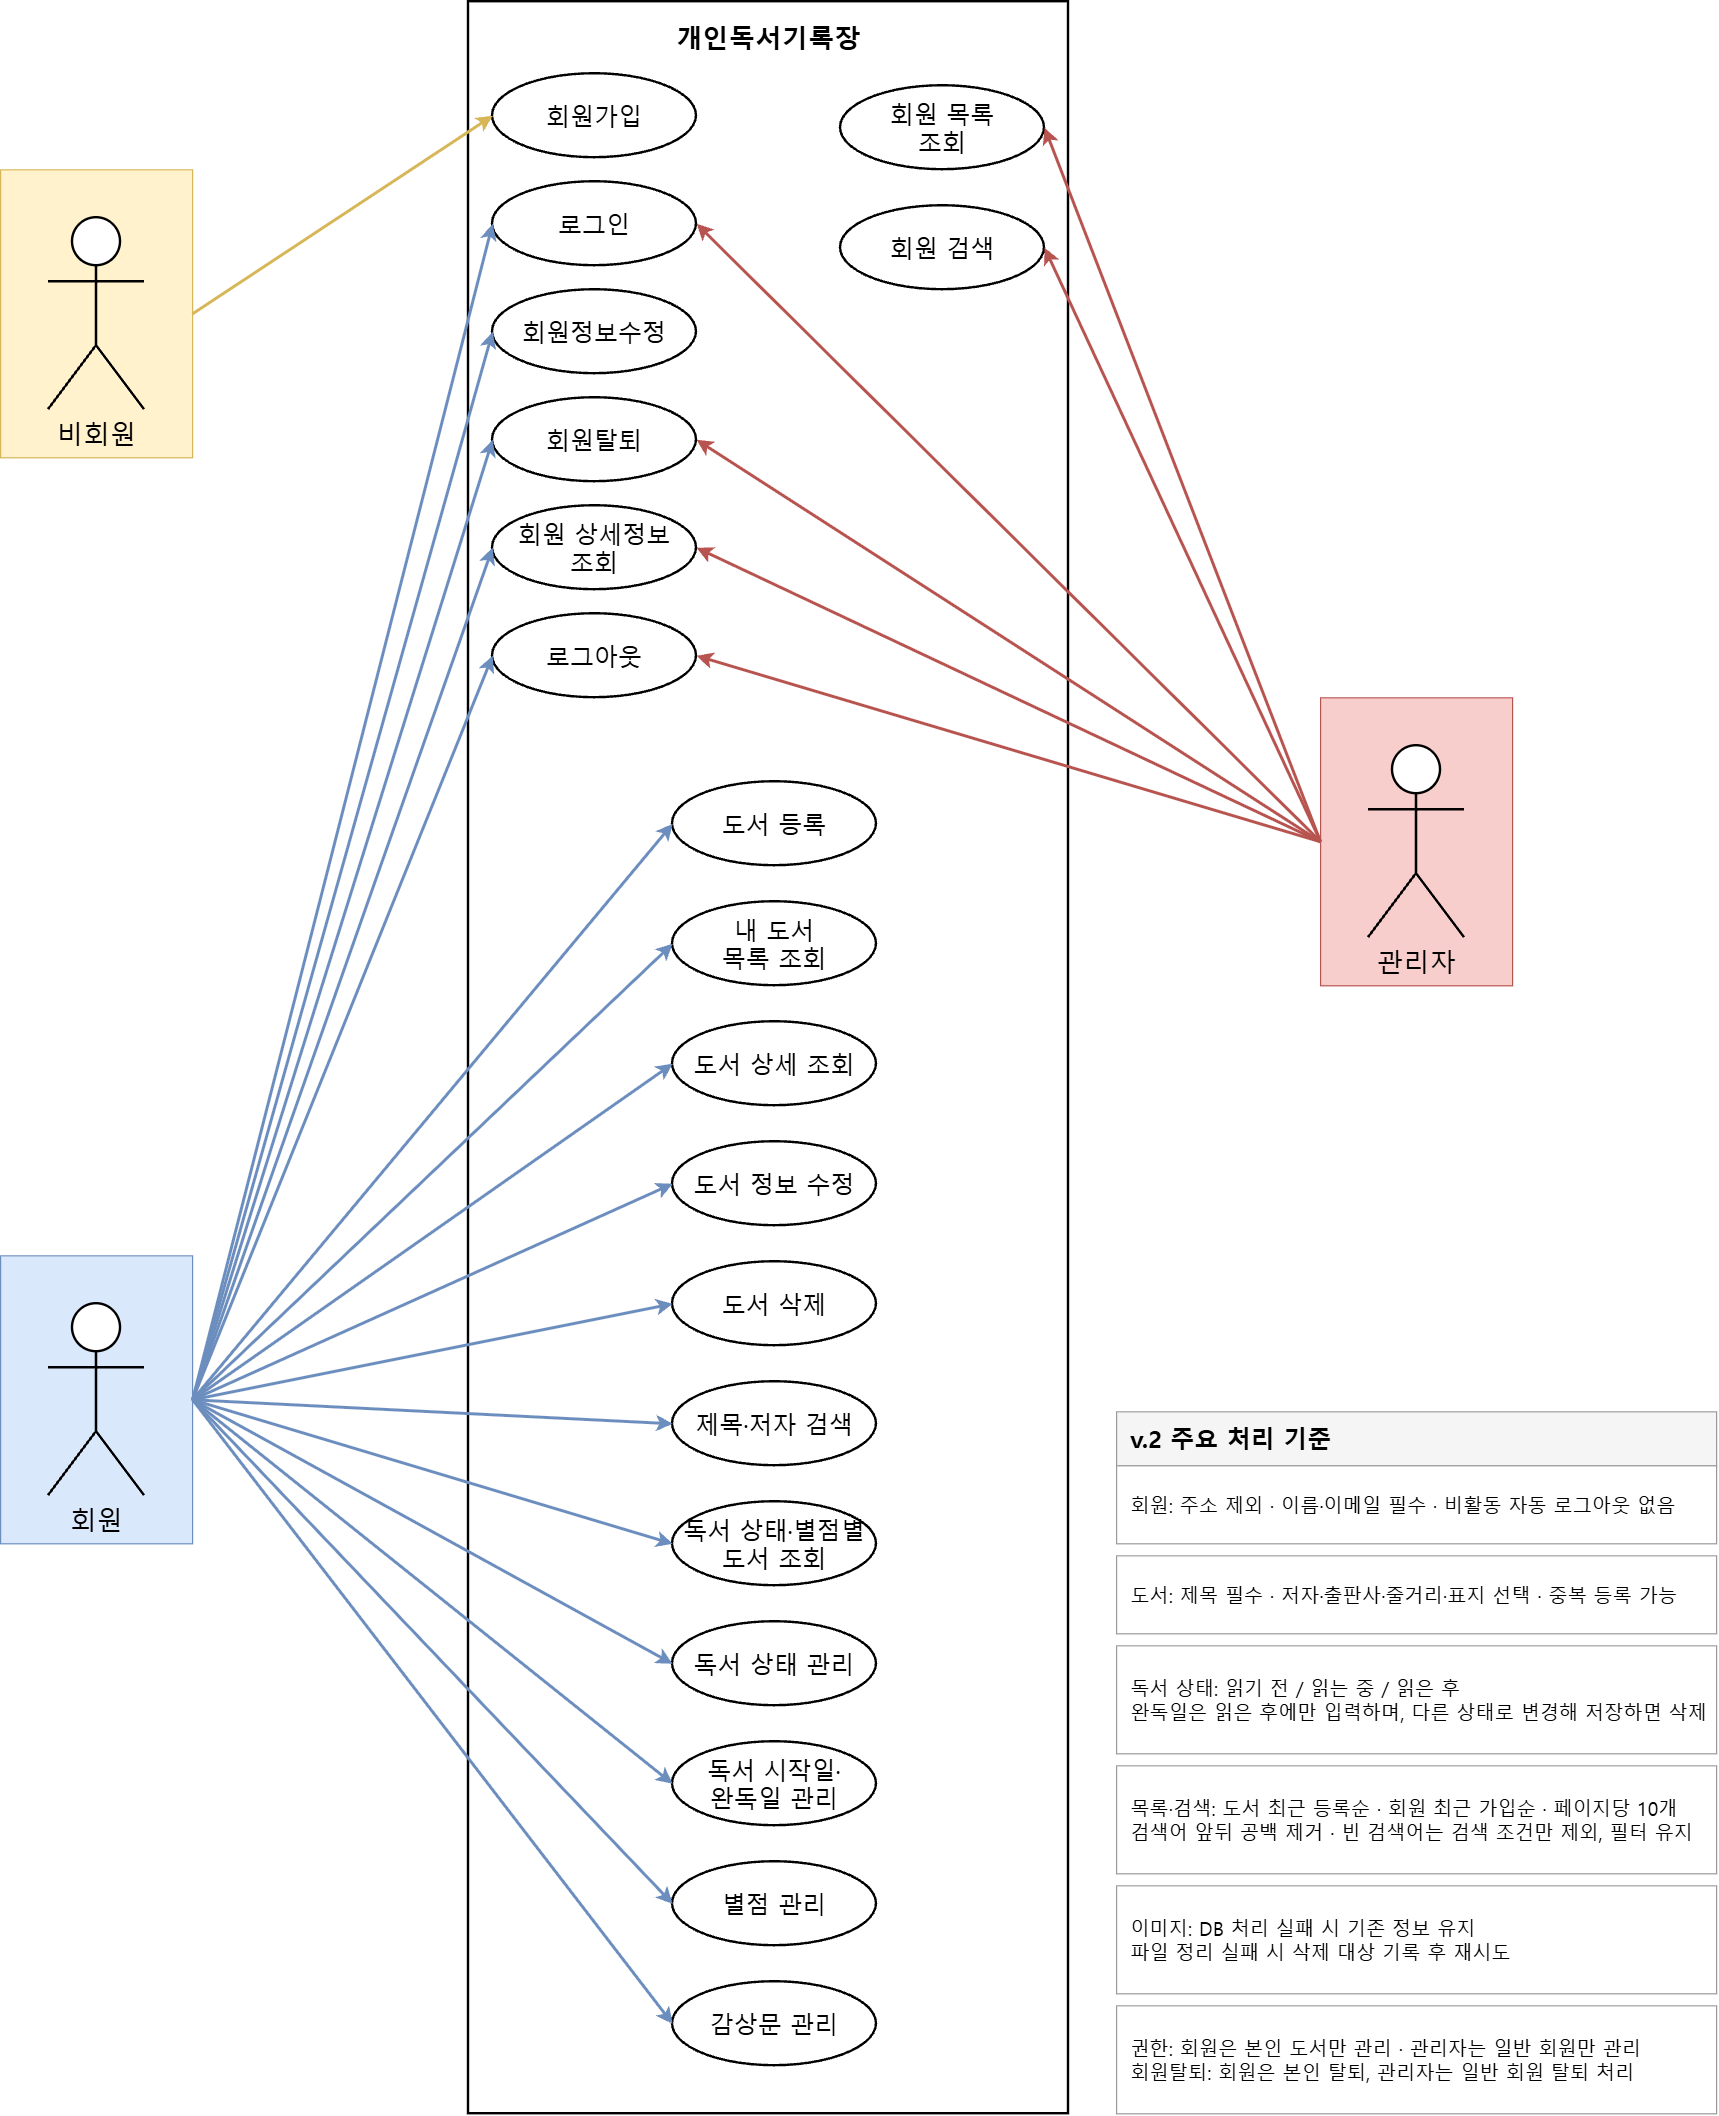

The diagram above was exported from draw.io. Its source (the exported page's mxGraphModel, read from the mxfile embedded in the PNG):
<mxGraphModel dx="4285" dy="2252" grid="1" gridSize="10" guides="1" tooltips="1" connect="1" arrows="1" fold="1" page="0" pageScale="1" pageWidth="1600" pageHeight="1800" math="0" shadow="0" adaptiveColors="auto">
  <root>
    <mxCell id="0" />
    <mxCell id="1" parent="0" />
    <mxCell id="system" parent="1" style="container=1;pointerEvents=0;fillColor=#ffffff;strokeColor=#000000;strokeWidth=2;verticalAlign=top;spacingTop=10;fontSize=22;fontFamily=Malgun Gothic;fontStyle=1;html=1;" value="개인독서기록장" vertex="1">
      <mxGeometry height="1760" width="500" x="600" y="20" as="geometry" />
    </mxCell>
    <mxCell id="u1" parent="system" style="ellipse;whiteSpace=wrap;fillColor=#ffffff;strokeColor=#000000;strokeWidth=2;fontSize=20;fontFamily=Malgun Gothic;html=1;" value="회원가입" vertex="1">
      <mxGeometry height="70" width="170" x="20" y="60" as="geometry" />
    </mxCell>
    <mxCell id="u2" parent="system" style="ellipse;whiteSpace=wrap;fillColor=#ffffff;strokeColor=#000000;strokeWidth=2;fontSize=20;fontFamily=Malgun Gothic;html=1;" value="로그인" vertex="1">
      <mxGeometry height="70" width="170" x="20" y="150" as="geometry" />
    </mxCell>
    <mxCell id="u5" parent="system" style="ellipse;whiteSpace=wrap;fillColor=#ffffff;strokeColor=#000000;strokeWidth=2;fontSize=20;fontFamily=Malgun Gothic;html=1;" value="회원정보수정" vertex="1">
      <mxGeometry height="70" width="170" x="20" y="240" as="geometry" />
    </mxCell>
    <mxCell id="u6" parent="system" style="ellipse;whiteSpace=wrap;fillColor=#ffffff;strokeColor=#000000;strokeWidth=2;fontSize=20;fontFamily=Malgun Gothic;html=1;" value="회원탈퇴" vertex="1">
      <mxGeometry height="70" width="170" x="20" y="330" as="geometry" />
    </mxCell>
    <mxCell id="u4" parent="system" style="ellipse;whiteSpace=wrap;fillColor=#ffffff;strokeColor=#000000;strokeWidth=2;fontSize=20;fontFamily=Malgun Gothic;html=1;" value="회원 상세정보&lt;br&gt;조회" vertex="1">
      <mxGeometry height="70" width="170" x="20" y="420" as="geometry" />
    </mxCell>
    <mxCell id="u3" parent="system" style="ellipse;whiteSpace=wrap;fillColor=#ffffff;strokeColor=#000000;strokeWidth=2;fontSize=20;fontFamily=Malgun Gothic;html=1;" value="로그아웃" vertex="1">
      <mxGeometry height="70" width="170" x="20" y="510" as="geometry" />
    </mxCell>
    <mxCell id="u7" parent="system" style="ellipse;whiteSpace=wrap;fillColor=#ffffff;strokeColor=#000000;strokeWidth=2;fontSize=20;fontFamily=Malgun Gothic;html=1;" value="회원 목록&lt;br&gt;조회" vertex="1">
      <mxGeometry height="70" width="170" x="310" y="70" as="geometry" />
    </mxCell>
    <mxCell id="u8" parent="system" style="ellipse;whiteSpace=wrap;fillColor=#ffffff;strokeColor=#000000;strokeWidth=2;fontSize=20;fontFamily=Malgun Gothic;html=1;" value="회원 검색" vertex="1">
      <mxGeometry height="70" width="170" x="310" y="170" as="geometry" />
    </mxCell>
    <mxCell id="b1" parent="system" style="ellipse;whiteSpace=wrap;fillColor=#ffffff;strokeColor=#000000;strokeWidth=2;fontSize=20;fontFamily=Malgun Gothic;html=1;" value="도서 등록" vertex="1">
      <mxGeometry height="70" width="170" x="170" y="650" as="geometry" />
    </mxCell>
    <mxCell id="b2" parent="system" style="ellipse;whiteSpace=wrap;fillColor=#ffffff;strokeColor=#000000;strokeWidth=2;fontSize=20;fontFamily=Malgun Gothic;html=1;" value="내 도서&lt;br&gt;목록 조회" vertex="1">
      <mxGeometry height="70" width="170" x="170" y="750" as="geometry" />
    </mxCell>
    <mxCell id="b3" parent="system" style="ellipse;whiteSpace=wrap;fillColor=#ffffff;strokeColor=#000000;strokeWidth=2;fontSize=20;fontFamily=Malgun Gothic;html=1;" value="도서 상세 조회" vertex="1">
      <mxGeometry height="70" width="170" x="170" y="850" as="geometry" />
    </mxCell>
    <mxCell id="b4" parent="system" style="ellipse;whiteSpace=wrap;fillColor=#ffffff;strokeColor=#000000;strokeWidth=2;fontSize=20;fontFamily=Malgun Gothic;html=1;" value="도서 정보 수정" vertex="1">
      <mxGeometry height="70" width="170" x="170" y="950" as="geometry" />
    </mxCell>
    <mxCell id="b5" parent="system" style="ellipse;whiteSpace=wrap;fillColor=#ffffff;strokeColor=#000000;strokeWidth=2;fontSize=20;fontFamily=Malgun Gothic;html=1;" value="도서 삭제" vertex="1">
      <mxGeometry height="70" width="170" x="170" y="1050" as="geometry" />
    </mxCell>
    <mxCell id="b6" parent="system" style="ellipse;whiteSpace=wrap;fillColor=#ffffff;strokeColor=#000000;strokeWidth=2;fontSize=20;fontFamily=Malgun Gothic;html=1;" value="제목·저자 검색" vertex="1">
      <mxGeometry height="70" width="170" x="170" y="1150" as="geometry" />
    </mxCell>
    <mxCell id="b7" parent="system" style="ellipse;whiteSpace=wrap;fillColor=#ffffff;strokeColor=#000000;strokeWidth=2;fontSize=20;fontFamily=Malgun Gothic;html=1;" value="독서 상태·별점별&lt;br&gt;도서 조회" vertex="1">
      <mxGeometry height="70" width="170" x="170" y="1250" as="geometry" />
    </mxCell>
    <mxCell id="b8" parent="system" style="ellipse;whiteSpace=wrap;fillColor=#ffffff;strokeColor=#000000;strokeWidth=2;fontSize=20;fontFamily=Malgun Gothic;html=1;" value="독서 상태 관리" vertex="1">
      <mxGeometry height="70" width="170" x="170" y="1350" as="geometry" />
    </mxCell>
    <mxCell id="b9" parent="system" style="ellipse;whiteSpace=wrap;fillColor=#ffffff;strokeColor=#000000;strokeWidth=2;fontSize=20;fontFamily=Malgun Gothic;html=1;" value="독서 시작일·&lt;br&gt;완독일 관리" vertex="1">
      <mxGeometry height="70" width="170" x="170" y="1450" as="geometry" />
    </mxCell>
    <mxCell id="b10" parent="system" style="ellipse;whiteSpace=wrap;fillColor=#ffffff;strokeColor=#000000;strokeWidth=2;fontSize=20;fontFamily=Malgun Gothic;html=1;" value="별점 관리" vertex="1">
      <mxGeometry height="70" width="170" x="170" y="1550" as="geometry" />
    </mxCell>
    <mxCell id="b11" parent="system" style="ellipse;whiteSpace=wrap;fillColor=#ffffff;strokeColor=#000000;strokeWidth=2;fontSize=20;fontFamily=Malgun Gothic;html=1;" value="감상문 관리" vertex="1">
      <mxGeometry height="70" width="170" x="170" y="1650" as="geometry" />
    </mxCell>
    <mxCell id="guest" parent="1" style="container=1;pointerEvents=0;fillColor=#fff2cc;strokeColor=#d6b656;strokeWidth=1;html=1;" value="" vertex="1">
      <mxGeometry height="240" width="160" x="210" y="160" as="geometry" />
    </mxCell>
    <mxCell id="guestActor" parent="guest" style="shape=umlActor;verticalLabelPosition=bottom;verticalAlign=top;fillColor=#ffffff;strokeColor=#000000;strokeWidth=2;fontSize=22;fontFamily=Malgun Gothic;html=1;" value="비회원" vertex="1">
      <mxGeometry height="160" width="80" x="40" y="40" as="geometry" />
    </mxCell>
    <mxCell id="member" parent="1" style="container=1;pointerEvents=0;fillColor=#dae8fc;strokeColor=#6c8ebf;strokeWidth=1;html=1;" value="" vertex="1">
      <mxGeometry height="240" width="160" x="210" y="1065" as="geometry" />
    </mxCell>
    <mxCell id="memberActor" parent="member" style="shape=umlActor;verticalLabelPosition=bottom;verticalAlign=top;fillColor=#ffffff;strokeColor=#000000;strokeWidth=2;fontSize=22;fontFamily=Malgun Gothic;html=1;" value="회원" vertex="1">
      <mxGeometry height="160" width="80" x="40" y="40" as="geometry" />
    </mxCell>
    <mxCell id="admin" parent="1" style="container=1;pointerEvents=0;fillColor=#f8cecc;strokeColor=#b85450;strokeWidth=1;html=1;" value="" vertex="1">
      <mxGeometry height="240" width="160" x="1310" y="600" as="geometry" />
    </mxCell>
    <mxCell id="adminActor" parent="admin" style="shape=umlActor;verticalLabelPosition=bottom;verticalAlign=top;fillColor=#ffffff;strokeColor=#000000;strokeWidth=2;fontSize=22;fontFamily=Malgun Gothic;html=1;" value="관리자" vertex="1">
      <mxGeometry height="160" width="80" x="40" y="40" as="geometry" />
    </mxCell>
    <mxCell id="edge1" edge="1" parent="1" source="guest" style="html=1;endArrow=classic;endFill=1;strokeColor=#d6b656;strokeWidth=2.5;exitX=1;exitY=0.5;exitPerimeter=0;entryX=0;entryY=0.5;entryPerimeter=0;" target="u1">
      <mxGeometry relative="1" as="geometry" />
    </mxCell>
    <mxCell id="edge2" edge="1" parent="1" source="member" style="html=1;endArrow=classic;endFill=1;strokeColor=#6c8ebf;strokeWidth=2.5;exitX=1;exitY=0.5;exitPerimeter=0;entryX=0;entryY=0.5;entryPerimeter=0;" target="u2">
      <mxGeometry relative="1" as="geometry" />
    </mxCell>
    <mxCell id="edge3" edge="1" parent="1" source="member" style="html=1;endArrow=classic;endFill=1;strokeColor=#6c8ebf;strokeWidth=2.5;exitX=1;exitY=0.5;exitPerimeter=0;entryX=0;entryY=0.5;entryPerimeter=0;" target="u3">
      <mxGeometry relative="1" as="geometry" />
    </mxCell>
    <mxCell id="edge4" edge="1" parent="1" source="member" style="html=1;endArrow=classic;endFill=1;strokeColor=#6c8ebf;strokeWidth=2.5;exitX=1;exitY=0.5;exitPerimeter=0;entryX=0;entryY=0.5;entryPerimeter=0;" target="u4">
      <mxGeometry relative="1" as="geometry" />
    </mxCell>
    <mxCell id="edge5" edge="1" parent="1" source="member" style="html=1;endArrow=classic;endFill=1;strokeColor=#6c8ebf;strokeWidth=2.5;exitX=1;exitY=0.5;exitPerimeter=0;entryX=0;entryY=0.5;entryPerimeter=0;" target="u5">
      <mxGeometry relative="1" as="geometry" />
    </mxCell>
    <mxCell id="edge6" edge="1" parent="1" source="member" style="html=1;endArrow=classic;endFill=1;strokeColor=#6c8ebf;strokeWidth=2.5;exitX=1;exitY=0.5;exitPerimeter=0;entryX=0;entryY=0.5;entryPerimeter=0;" target="u6">
      <mxGeometry relative="1" as="geometry" />
    </mxCell>
    <mxCell id="edge7" edge="1" parent="1" source="member" style="html=1;endArrow=classic;endFill=1;strokeColor=#6c8ebf;strokeWidth=2.5;exitX=1;exitY=0.5;exitPerimeter=0;entryX=0;entryY=0.5;entryPerimeter=0;" target="b1">
      <mxGeometry relative="1" as="geometry" />
    </mxCell>
    <mxCell id="edge8" edge="1" parent="1" source="member" style="html=1;endArrow=classic;endFill=1;strokeColor=#6c8ebf;strokeWidth=2.5;exitX=1;exitY=0.5;exitPerimeter=0;entryX=0;entryY=0.5;entryPerimeter=0;" target="b2">
      <mxGeometry relative="1" as="geometry" />
    </mxCell>
    <mxCell id="edge9" edge="1" parent="1" source="member" style="html=1;endArrow=classic;endFill=1;strokeColor=#6c8ebf;strokeWidth=2.5;exitX=1;exitY=0.5;exitPerimeter=0;entryX=0;entryY=0.5;entryPerimeter=0;" target="b3">
      <mxGeometry relative="1" as="geometry" />
    </mxCell>
    <mxCell id="edge10" edge="1" parent="1" source="member" style="html=1;endArrow=classic;endFill=1;strokeColor=#6c8ebf;strokeWidth=2.5;exitX=1;exitY=0.5;exitPerimeter=0;entryX=0;entryY=0.5;entryPerimeter=0;" target="b4">
      <mxGeometry relative="1" as="geometry" />
    </mxCell>
    <mxCell id="edge11" edge="1" parent="1" source="member" style="html=1;endArrow=classic;endFill=1;strokeColor=#6c8ebf;strokeWidth=2.5;exitX=1;exitY=0.5;exitPerimeter=0;entryX=0;entryY=0.5;entryPerimeter=0;" target="b5">
      <mxGeometry relative="1" as="geometry" />
    </mxCell>
    <mxCell id="edge12" edge="1" parent="1" source="member" style="html=1;endArrow=classic;endFill=1;strokeColor=#6c8ebf;strokeWidth=2.5;exitX=1;exitY=0.5;exitPerimeter=0;entryX=0;entryY=0.5;entryPerimeter=0;" target="b6">
      <mxGeometry relative="1" as="geometry" />
    </mxCell>
    <mxCell id="edge13" edge="1" parent="1" source="member" style="html=1;endArrow=classic;endFill=1;strokeColor=#6c8ebf;strokeWidth=2.5;exitX=1;exitY=0.5;exitPerimeter=0;entryX=0;entryY=0.5;entryPerimeter=0;" target="b7">
      <mxGeometry relative="1" as="geometry" />
    </mxCell>
    <mxCell id="edge14" edge="1" parent="1" source="member" style="html=1;endArrow=classic;endFill=1;strokeColor=#6c8ebf;strokeWidth=2.5;exitX=1;exitY=0.5;exitPerimeter=0;entryX=0;entryY=0.5;entryPerimeter=0;" target="b8">
      <mxGeometry relative="1" as="geometry" />
    </mxCell>
    <mxCell id="edge15" edge="1" parent="1" source="member" style="html=1;endArrow=classic;endFill=1;strokeColor=#6c8ebf;strokeWidth=2.5;exitX=1;exitY=0.5;exitPerimeter=0;entryX=0;entryY=0.5;entryPerimeter=0;" target="b9">
      <mxGeometry relative="1" as="geometry" />
    </mxCell>
    <mxCell id="edge16" edge="1" parent="1" source="member" style="html=1;endArrow=classic;endFill=1;strokeColor=#6c8ebf;strokeWidth=2.5;exitX=1;exitY=0.5;exitPerimeter=0;entryX=0;entryY=0.5;entryPerimeter=0;" target="b10">
      <mxGeometry relative="1" as="geometry" />
    </mxCell>
    <mxCell id="edge17" edge="1" parent="1" source="member" style="html=1;endArrow=classic;endFill=1;strokeColor=#6c8ebf;strokeWidth=2.5;exitX=1;exitY=0.5;exitPerimeter=0;entryX=0;entryY=0.5;entryPerimeter=0;" target="b11">
      <mxGeometry relative="1" as="geometry" />
    </mxCell>
    <mxCell id="edge18" edge="1" parent="1" source="admin" style="html=1;endArrow=classic;endFill=1;strokeColor=#b85450;strokeWidth=2.5;exitX=0;exitY=0.5;exitPerimeter=0;entryX=1;entryY=0.5;entryPerimeter=0;" target="u2">
      <mxGeometry relative="1" as="geometry" />
    </mxCell>
    <mxCell id="edge19" edge="1" parent="1" source="admin" style="html=1;endArrow=classic;endFill=1;strokeColor=#b85450;strokeWidth=2.5;exitX=0;exitY=0.5;exitPerimeter=0;entryX=1;entryY=0.5;entryPerimeter=0;" target="u3">
      <mxGeometry relative="1" as="geometry" />
    </mxCell>
    <mxCell id="edge20" edge="1" parent="1" source="admin" style="html=1;endArrow=classic;endFill=1;strokeColor=#b85450;strokeWidth=2.5;exitX=0;exitY=0.5;exitPerimeter=0;entryX=1;entryY=0.5;entryPerimeter=0;" target="u4">
      <mxGeometry relative="1" as="geometry" />
    </mxCell>
    <mxCell id="edge21" edge="1" parent="1" source="admin" style="html=1;endArrow=classic;endFill=1;strokeColor=#b85450;strokeWidth=2.5;exitX=0;exitY=0.5;exitPerimeter=0;entryX=1;entryY=0.5;entryPerimeter=0;" target="u6">
      <mxGeometry relative="1" as="geometry" />
    </mxCell>
    <mxCell id="edge22" edge="1" parent="1" source="admin" style="html=1;endArrow=classic;endFill=1;strokeColor=#b85450;strokeWidth=2.5;exitX=0;exitY=0.5;exitPerimeter=0;entryX=1;entryY=0.5;entryPerimeter=0;" target="u7">
      <mxGeometry relative="1" as="geometry" />
    </mxCell>
    <mxCell id="edge23" edge="1" parent="1" source="admin" style="html=1;endArrow=classic;endFill=1;strokeColor=#b85450;strokeWidth=2.5;exitX=0;exitY=0.5;exitPerimeter=0;entryX=1;entryY=0.5;entryPerimeter=0;" target="u8">
      <mxGeometry relative="1" as="geometry" />
    </mxCell>
    <mxCell id="note-v2-header" parent="1" style="rounded=0;whiteSpace=wrap;html=1;align=left;verticalAlign=middle;spacingLeft=10;fillColor=#ffffff;strokeColor=#999999;fontFamily=Malgun Gothic;fontSize=20;fontStyle=1;fillColor=#f5f5f5;" value="v.2 주요 처리 기준" vertex="1">
      <mxGeometry height="45" width="500" x="1140" y="1195" as="geometry" />
    </mxCell>
    <mxCell id="note-v2-1" parent="1" style="rounded=0;whiteSpace=wrap;html=1;align=left;verticalAlign=middle;spacingLeft=10;fillColor=#ffffff;strokeColor=#999999;fontFamily=Malgun Gothic;fontSize=16;" value="회원: 주소 제외 · 이름·이메일 필수 · 비활동 자동 로그아웃 없음" vertex="1">
      <mxGeometry height="65" width="500" x="1140" y="1240" as="geometry" />
    </mxCell>
    <mxCell id="note-v2-2" parent="1" style="rounded=0;whiteSpace=wrap;html=1;align=left;verticalAlign=middle;spacingLeft=10;fillColor=#ffffff;strokeColor=#999999;fontFamily=Malgun Gothic;fontSize=16;" value="도서: 제목 필수 · 저자·출판사·줄거리·표지 선택 · 중복 등록 가능" vertex="1">
      <mxGeometry height="65" width="500" x="1140" y="1315" as="geometry" />
    </mxCell>
    <mxCell id="note-v2-3" parent="1" style="rounded=0;whiteSpace=wrap;html=1;align=left;verticalAlign=middle;spacingLeft=10;fillColor=#ffffff;strokeColor=#999999;fontFamily=Malgun Gothic;fontSize=16;" value="독서 상태: 읽기 전 / 읽는 중 / 읽은 후&#10;완독일은 읽은 후에만 입력하며, 다른 상태로 변경해 저장하면 삭제" vertex="1">
      <mxGeometry height="90" width="500" x="1140" y="1390" as="geometry" />
    </mxCell>
    <mxCell id="note-v2-4" parent="1" style="rounded=0;whiteSpace=wrap;html=1;align=left;verticalAlign=middle;spacingLeft=10;fillColor=#ffffff;strokeColor=#999999;fontFamily=Malgun Gothic;fontSize=16;" value="목록·검색: 도서 최근 등록순 · 회원 최근 가입순 · 페이지당 10개&#10;검색어 앞뒤 공백 제거 · 빈 검색어는 검색 조건만 제외, 필터 유지" vertex="1">
      <mxGeometry height="90" width="500" x="1140" y="1490" as="geometry" />
    </mxCell>
    <mxCell id="note-v2-5" parent="1" style="rounded=0;whiteSpace=wrap;html=1;align=left;verticalAlign=middle;spacingLeft=10;fillColor=#ffffff;strokeColor=#999999;fontFamily=Malgun Gothic;fontSize=16;" value="이미지: DB 처리 실패 시 기존 정보 유지&#10;파일 정리 실패 시 삭제 대상 기록 후 재시도" vertex="1">
      <mxGeometry height="90" width="500" x="1140" y="1590" as="geometry" />
    </mxCell>
    <mxCell id="note-v2-6" parent="1" style="rounded=0;whiteSpace=wrap;html=1;align=left;verticalAlign=middle;spacingLeft=10;fillColor=#ffffff;strokeColor=#999999;fontFamily=Malgun Gothic;fontSize=16;" value="권한: 회원은 본인 도서만 관리 · 관리자는 일반 회원만 관리&#10;회원탈퇴: 회원은 본인 탈퇴, 관리자는 일반 회원 탈퇴 처리" vertex="1">
      <mxGeometry height="90" width="500" x="1140" y="1690" as="geometry" />
    </mxCell>
  </root>
</mxGraphModel>